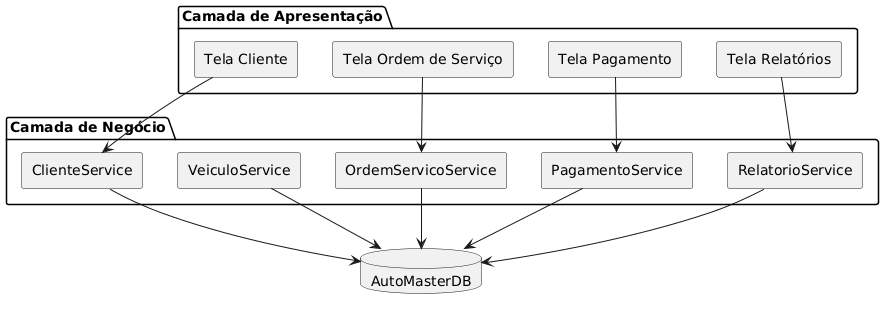

The diagram above was rendered by PlantUML. Its source (embedded in the PNG):
@startuml
skinparam componentStyle rectangle

package "Camada de Apresentação" {
  [Tela Cliente]
  [Tela Ordem de Serviço]
  [Tela Pagamento]
  [Tela Relatórios]
}

package "Camada de Negócio" {
  [ClienteService]
  [VeiculoService]
  [OrdemServicoService]
  [PagamentoService]
  [RelatorioService]
}

database "AutoMasterDB"

[Tela Cliente] --> [ClienteService]
[Tela Ordem de Serviço] --> [OrdemServicoService]
[Tela Pagamento] --> [PagamentoService]
[Tela Relatórios] --> [RelatorioService]

[ClienteService] --> AutoMasterDB
[VeiculoService] --> AutoMasterDB
[OrdemServicoService] --> AutoMasterDB
[PagamentoService] --> AutoMasterDB
[RelatorioService] --> AutoMasterDB
@enduml